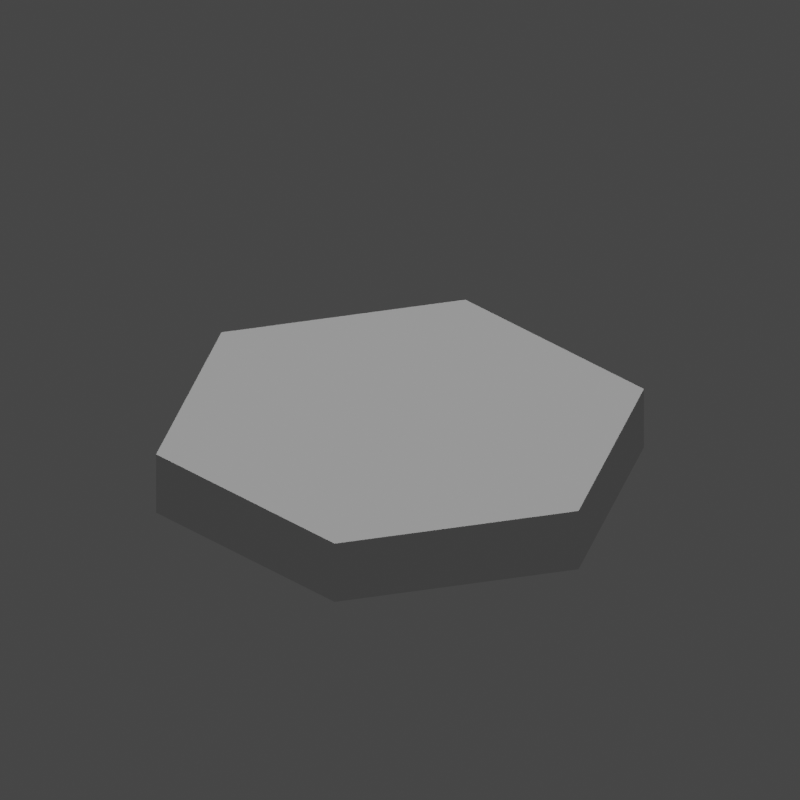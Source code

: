 # Source: HexagonCanalCurveBezier.blend  (saved by Blender 2.83.18; exported with 4.5.12 LTS)
import bpy
from mathutils import Matrix  # noqa: F401  (used for matrix-valued properties, if any)

bpy.ops.wm.read_factory_settings(use_empty=True)
scene = bpy.context.scene
scene.name = 'Scene'

# ---- collections
col_collection = bpy.data.collections.new('Collection'); scene.collection.children.link(col_collection)

# ---- world
world_world = bpy.data.worlds.new('World'); scene.world = world_world
world_world.use_nodes = True; world_world.node_tree.nodes.clear()
_N = world_world.node_tree.nodes; _L = world_world.node_tree.links
n0 = _N.new('ShaderNodeOutputWorld'); n0.name = 'World Output'; n0.location = (300, 300)
n1 = _N.new('ShaderNodeBackground'); n1.name = 'Background'; n1.location = (10, 300)
n1.inputs[0].default_value = (0.05088, 0.05088, 0.05088, 1.0)
_L.new(n1.outputs[0], n0.inputs[0])
n0.is_active_output = True
world_world.color = (0.05088, 0.05088, 0.05088)
world_world.use_sun_shadow = False
world_world.sun_shadow_jitter_overblur = 0.0

# ---- cameras
cam_camera_010 = bpy.data.cameras.new('Camera.010')
cam_camera_010.type = 'ORTHO'
cam_camera_010.ortho_scale = 47.52
cam_camera_010.shift_y = 0.1

# ---- lights
light_sun_009 = bpy.data.lights.new('Sun.009', 'SUN')
light_sun_009.transmission_factor = 0.0
light_sun_009.energy = 1.0
light_sun_009.shadow_soft_size = 0.125
light_key_light = bpy.data.lights.new('key Light', 'SPOT')
light_key_light.transmission_factor = 0.0
light_key_light.shadow_soft_size = 0.25
light_key_light.shadow_maximum_resolution = 0.006
light_key_light.use_absolute_resolution = True

# ---- meshes
me_hexagoncanalcurvebezier = bpy.data.meshes.new('HexagonCanalCurveBezier')
me_hexagoncanalcurvebezier.from_pydata([(-15.0, 0.0, 0.0), (-7.5, 12.99, 4.0), (-7.5, 12.99, 0.0), (-15.0, 0.0, 4.0), (7.5, -12.99, 0.0), (7.5, 12.99, 0.0), (15.0, 0.0, 0.0), (-7.5, -12.99, 0.0), (7.5, -12.99, 4.0), (15.0, 0.0, 4.0), (7.5, 12.99, 4.0), (-7.5, -12.99, 4.0)], [], [(0, 1, 2), (1, 0, 3), (4, 5, 6), (7, 5, 4), (7, 2, 5), (2, 7, 0), (8, 6, 9), (6, 8, 4), (10, 8, 9), (1, 8, 10), (1, 11, 8), (11, 1, 3), (7, 8, 11), (8, 7, 4), (7, 3, 0), (3, 7, 11), (5, 1, 10), (1, 5, 2), (9, 5, 10), (5, 9, 6)])
me_hexagoncanalcurvebezier.use_remesh_fix_poles = True
me_hexagoncanalcurvebezier.use_remesh_preserve_attributes = False
me_hexagoncanalcurvebezier.use_mirror_vertex_groups = False
me_hexagoncanalcurvebezier.update()

# ---- objects
ob_hexagoncanalcurvebezier = bpy.data.objects.new('HexagonCanalCurveBezier', me_hexagoncanalcurvebezier)
ob_isocam = bpy.data.objects.new('IsoCam', cam_camera_010)
ob_sun = bpy.data.objects.new('Sun', light_sun_009)
ob_spot = bpy.data.objects.new('Spot', light_key_light)

# ---- transforms, parenting, visibility, modifiers, constraints
ob_hexagoncanalcurvebezier.location = (0.0, 0.0, 0.0)
ob_hexagoncanalcurvebezier.lineart.crease_threshold = 0.0
ob_isocam.location = (30.61, -30.61, 25.0)
ob_isocam.rotation_euler = (1.047, 0.0, 0.7854)
ob_isocam.lineart.crease_threshold = 0.0
ob_sun.location = (5.0, 2.0, 16.0)
ob_sun.lineart.crease_threshold = 0.0
ob_spot.location = (-7.0, -5.0, 16.0)
ob_spot.rotation_euler = (1.223, -0.96, 0.0)
ob_spot.lineart.crease_threshold = 0.0

# ---- collection membership
col_collection.objects.link(ob_hexagoncanalcurvebezier)
col_collection.objects.link(ob_isocam)
col_collection.objects.link(ob_sun)
col_collection.objects.link(ob_spot)

# ---- scene / render settings (as saved in the file)
scene.camera = ob_isocam
scene.frame_start = 1; scene.frame_end = 250; scene.frame_set(1)
scene.render.engine = 'BLENDER_EEVEE_NEXT'
scene.render.resolution_x = 512
scene.render.resolution_y = 512
scene.cycles.use_denoising = False
scene.cycles.samples = 128
scene.cycles.sampling_pattern = 'TABULATED_SOBOL'
scene.cycles.use_adaptive_sampling = False
scene.cycles.use_light_tree = False
scene.view_settings.view_transform = 'Filmic'
bpy.context.view_layer.update()
